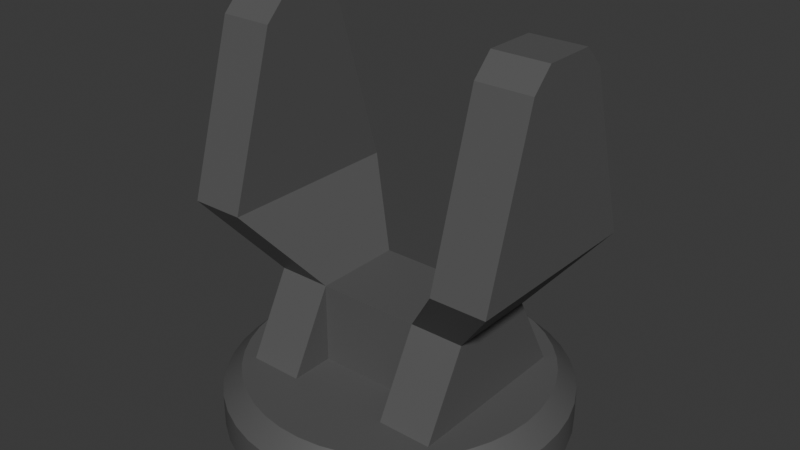 # Source: GatlingTurretSimon_CenterPillar.blend  (saved by Blender 4.4.32; exported with 4.5.12 LTS)
import bpy
from mathutils import Matrix  # noqa: F401  (used for matrix-valued properties, if any)

bpy.ops.wm.read_factory_settings(use_empty=True)
scene = bpy.context.scene
scene.name = 'Scene'

# ---- collections
col_collection = bpy.data.collections.new('Collection'); scene.collection.children.link(col_collection)

# ---- materials (node trees are filled in below, after node groups)
mat_turret = bpy.data.materials.new('Turret')

# ---- node groups
ng_smooth_by_angle = bpy.data.node_groups.new('Smooth by Angle', 'GeometryNodeTree')
_s = ng_smooth_by_angle.interface.new_socket(name='Mesh', in_out='OUTPUT', socket_type='NodeSocketGeometry')
_s = ng_smooth_by_angle.interface.new_socket(name='Mesh', in_out='INPUT', socket_type='NodeSocketGeometry')
_s = ng_smooth_by_angle.interface.new_socket(name='Angle', in_out='INPUT', socket_type='NodeSocketFloat')
_s.subtype = 'ANGLE'
_s.default_value = 0.5236
_s.min_value = 0.0
_s.max_value = 3.142
_s.description = 'Maximum face angle for smooth edges'
_s = ng_smooth_by_angle.interface.new_socket(name='Ignore Sharpness', in_out='INPUT', socket_type='NodeSocketBool')
_s.force_non_field = True
ng_smooth_by_angle.description = 'Set the sharpness of mesh edges based on the angle between the neighboring faces'
ng_smooth_by_angle.is_modifier = True
_N = ng_smooth_by_angle.nodes; _L = ng_smooth_by_angle.links
n0 = _N.new('GeometryNodeSetShadeSmooth'); n0.name = 'Set Shade Smooth'; n0.location = (120, -80)
n0.domain = 'EDGE'
n1 = _N.new('GeometryNodeSetShadeSmooth'); n1.name = 'Set Shade Smooth.001'; n1.location = (300, -80)
n2 = _N.new('NodeGroupOutput'); n2.name = 'Group Output'; n2.location = (480, -80)
n3 = _N.new('GeometryNodeInputMeshEdgeAngle'); n3.name = 'Edge Angle'; n3.location = (-440, -240)
n4 = _N.new('NodeGroupInput'); n4.name = 'Group Input'; n4.location = (-80, -80)
n5 = _N.new('GeometryNodeInputEdgeSmooth'); n5.name = 'Is Edge Smooth'; n5.location = (-260, -120)
n6 = _N.new('GeometryNodeInputShadeSmooth'); n6.name = 'Is Shade Smooth'; n6.location = (-440, -397)
n7 = _N.new('FunctionNodeCompare'); n7.name = 'Compare'; n7.location = (-260, -260)
n7.operation = 'LESS_EQUAL'
n7.inputs[6].default_value = (0.0, 0.0, 0.0, 0.0)
n7.inputs[7].default_value = (0.0, 0.0, 0.0, 0.0)
n8 = _N.new('FunctionNodeBooleanMath'); n8.name = 'Boolean Math.001'; n8.location = (-80, -260)
n9 = _N.new('NodeGroupInput'); n9.name = 'Group Input.001'; n9.location = (-440, -329)
n10 = _N.new('NodeGroupInput'); n10.name = 'Group Input.002'; n10.location = (-259, -189)
n11 = _N.new('FunctionNodeBooleanMath'); n11.name = 'Boolean Math'; n11.location = (-80, -149)
n11.operation = 'OR'
n12 = _N.new('FunctionNodeBooleanMath'); n12.name = 'Boolean Math.002'; n12.location = (-260, -380)
n12.operation = 'OR'
n13 = _N.new('NodeGroupInput'); n13.name = 'Group Input.003'; n13.location = (-440, -460)
_L.new(n3.outputs[0], n7.inputs[0])
_L.new(n1.outputs[0], n2.inputs[0])
_L.new(n9.outputs[1], n7.inputs[1])
_L.new(n7.outputs[0], n8.inputs[0])
_L.new(n4.outputs[0], n0.inputs[0])
_L.new(n0.outputs[0], n1.inputs[0])
_L.new(n8.outputs[0], n0.inputs[2])
_L.new(n10.outputs[2], n11.inputs[1])
_L.new(n5.outputs[0], n11.inputs[0])
_L.new(n11.outputs[0], n0.inputs[1])
_L.new(n13.outputs[2], n12.inputs[1])
_L.new(n6.outputs[0], n12.inputs[0])
_L.new(n12.outputs[0], n8.inputs[1])
n2.is_active_output = True

# ---- material node trees
mat_turret.use_nodes = True; mat_turret.node_tree.nodes.clear()
_N = mat_turret.node_tree.nodes; _L = mat_turret.node_tree.links
n0 = _N.new('ShaderNodeBsdfPrincipled'); n0.name = 'Principled BSDF'; n0.location = (10, 300)
n0.inputs[0].default_value = (0.102, 0.102, 0.102, 1.0)
n1 = _N.new('ShaderNodeOutputMaterial'); n1.name = 'Material Output'; n1.location = (300, 300)
_L.new(n0.outputs[0], n1.inputs[0])
n1.is_active_output = True

# ---- world
world_world = bpy.data.worlds.new('World'); scene.world = world_world
world_world.use_nodes = True; world_world.node_tree.nodes.clear()
_N = world_world.node_tree.nodes; _L = world_world.node_tree.links
n0 = _N.new('ShaderNodeOutputWorld'); n0.name = 'World Output'; n0.location = (300, 300)
n1 = _N.new('ShaderNodeBackground'); n1.name = 'Background'; n1.location = (10, 300)
n1.inputs[0].default_value = (0.05088, 0.05088, 0.05088, 1.0)
_L.new(n1.outputs[0], n0.inputs[0])
n0.is_active_output = True
world_world.color = (0.05088, 0.05088, 0.05088)
world_world.sun_shadow_jitter_overblur = 0.0

# ---- meshes
me_cylinder_002 = bpy.data.meshes.new('Cylinder.002')
me_cylinder_002.from_pydata([(0.0, 1.0, -0.1532), (0.1456, 0.9893, -0.1532), (0.2881, 0.9576, -0.1532), (0.4245, 0.9054, -0.1532), (0.5518, 0.834, -0.1532), (0.6673, 0.7448, -0.1532), (0.7686, 0.6397, -0.1532), (0.8536, 0.5209, -0.1532), (0.9203, 0.3911, -0.1532), (0.9675, 0.2529, -0.1532), (0.994, 0.1094, -0.1532), (0.9993, -0.03652, -0.1532), (0.9834, -0.1816, -0.1532), (0.9464, -0.3229, -0.1532), (0.8893, -0.4572, -0.1532), (0.8133, -0.5819, -0.1532), (0.7199, -0.6941, -0.1532), (0.6112, -0.7915, -0.1532), (0.4894, -0.872, -0.1532), (0.3572, -0.934, -0.1532), (0.2174, -0.9761, -0.1532), (0.073, -0.9973, -0.1532), (-0.073, -0.9973, -0.1532), (-0.2174, -0.9761, -0.1532), (-0.3572, -0.934, -0.1532), (-0.4894, -0.872, -0.1532), (-0.6112, -0.7915, -0.1532), (-0.7199, -0.6941, -0.1532), (-0.8133, -0.5819, -0.1532), (-0.8893, -0.4572, -0.1532), (-0.9464, -0.3229, -0.1532), (-0.9834, -0.1816, -0.1532), (-0.9993, -0.03652, -0.1532), (-0.994, 0.1094, -0.1532), (-0.9675, 0.2529, -0.1532), (-0.9203, 0.3911, -0.1532), (-0.8536, 0.5209, -0.1532), (-0.7686, 0.6397, -0.1532), (-0.6673, 0.7448, -0.1532), (-0.5518, 0.834, -0.1532), (-0.4245, 0.9054, -0.1532), (-0.2881, 0.9576, -0.1532), (-0.1456, 0.9893, -0.1532), (-9.313e-10, 0.8898, 0.1532), (0.0, 1.0, 0.04331), (0.1296, 0.8803, 0.1532), (0.1456, 0.9893, 0.04331), (0.2564, 0.8521, 0.1532), (0.2881, 0.9576, 0.04331), (0.3777, 0.8057, 0.1532), (0.4245, 0.9054, 0.04331), (0.491, 0.7421, 0.1532), (0.5518, 0.834, 0.04331), (0.5938, 0.6627, 0.1532), (0.6673, 0.7448, 0.04331), (0.684, 0.5692, 0.1532), (0.7686, 0.6397, 0.04331), (0.7595, 0.4635, 0.1532), (0.8536, 0.5209, 0.04331), (0.8189, 0.348, 0.1532), (0.9203, 0.3911, 0.04331), (0.8609, 0.2251, 0.1532), (0.9675, 0.2529, 0.04331), (0.8845, 0.09732, 0.1532), (0.994, 0.1094, 0.04331), (0.8892, -0.0325, 0.1532), (0.9993, -0.03652, 0.04331), (0.875, -0.1616, 0.1532), (0.9834, -0.1816, 0.04331), (0.8422, -0.2873, 0.1532), (0.9464, -0.3229, 0.04331), (0.7914, -0.4069, 0.1532), (0.8893, -0.4572, 0.04331), (0.7237, -0.5178, 0.1532), (0.8133, -0.5819, 0.04331), (0.6406, -0.6176, 0.1532), (0.7199, -0.6941, 0.04331), (0.5438, -0.7043, 0.1532), (0.6112, -0.7915, 0.04331), (0.4355, -0.776, 0.1532), (0.4894, -0.872, 0.04331), (0.3179, -0.8311, 0.1532), (0.3572, -0.934, 0.04331), (0.1935, -0.8685, 0.1532), (0.2174, -0.9761, 0.04331), (0.06495, -0.8875, 0.1532), (0.073, -0.9973, 0.04331), (-0.06495, -0.8875, 0.1532), (-0.073, -0.9973, 0.04331), (-0.1935, -0.8685, 0.1532), (-0.2174, -0.9761, 0.04331), (-0.3179, -0.8311, 0.1532), (-0.3572, -0.934, 0.04331), (-0.4355, -0.776, 0.1532), (-0.4894, -0.872, 0.04331), (-0.5438, -0.7043, 0.1532), (-0.6112, -0.7915, 0.04331), (-0.6406, -0.6176, 0.1532), (-0.7199, -0.6941, 0.04331), (-0.7237, -0.5178, 0.1532), (-0.8133, -0.5819, 0.04331), (-0.7914, -0.4069, 0.1532), (-0.8893, -0.4572, 0.04331), (-0.8422, -0.2873, 0.1532), (-0.9464, -0.3229, 0.04331), (-0.875, -0.1616, 0.1532), (-0.9834, -0.1816, 0.04331), (-0.8892, -0.0325, 0.1532), (-0.9993, -0.03652, 0.04331), (-0.8845, 0.09732, 0.1532), (-0.994, 0.1094, 0.04331), (-0.8609, 0.2251, 0.1532), (-0.9675, 0.2529, 0.04331), (-0.8189, 0.348, 0.1532), (-0.9203, 0.3911, 0.04331), (-0.7595, 0.4635, 0.1532), (-0.8536, 0.5209, 0.04331), (-0.684, 0.5692, 0.1532), (-0.7686, 0.6397, 0.04331), (-0.5938, 0.6627, 0.1532), (-0.6673, 0.7448, 0.04331), (-0.491, 0.7421, 0.1532), (-0.5518, 0.834, 0.04331), (-0.3777, 0.8057, 0.1532), (-0.4245, 0.9054, 0.04331), (-0.2564, 0.8521, 0.1532), (-0.2881, 0.9576, 0.04331), (-0.1296, 0.8803, 0.1532), (-0.1456, 0.9893, 0.04331)], [], [(42, 128, 44, 0), (2, 48, 50, 3), (3, 50, 52, 4), (4, 52, 54, 5), (5, 54, 56, 6), (6, 56, 58, 7), (7, 58, 60, 8), (8, 60, 62, 9), (9, 62, 64, 10), (10, 64, 66, 11), (11, 66, 68, 12), (12, 68, 70, 13), (13, 70, 72, 14), (14, 72, 74, 15), (15, 74, 76, 16), (16, 76, 78, 17), (17, 78, 80, 18), (18, 80, 82, 19), (19, 82, 84, 20), (20, 84, 86, 21), (21, 86, 88, 22), (22, 88, 90, 23), (23, 90, 92, 24), (24, 92, 94, 25), (25, 94, 96, 26), (26, 96, 98, 27), (27, 98, 100, 28), (28, 100, 102, 29), (29, 102, 104, 30), (30, 104, 106, 31), (31, 106, 108, 32), (32, 108, 110, 33), (33, 110, 112, 34), (34, 112, 114, 35), (35, 114, 116, 36), (36, 116, 118, 37), (37, 118, 120, 38), (38, 120, 122, 39), (39, 122, 124, 40), (40, 124, 126, 41), (41, 126, 128, 42), (0, 44, 46, 1), (1, 46, 48, 2), (0, 1, 2, 3, 4, 5, 6, 7, 8, 9, 10, 11, 12, 13, 14, 15, 16, 17, 18, 19, 20, 21, 22, 23, 24, 25, 26, 27, 28, 29, 30, 31, 32, 33, 34, 35, 36, 37, 38, 39, 40, 41, 42), (46, 44, 43, 45), (48, 46, 45, 47), (50, 48, 47, 49), (52, 50, 49, 51), (54, 52, 51, 53), (56, 54, 53, 55), (58, 56, 55, 57), (60, 58, 57, 59), (62, 60, 59, 61), (64, 62, 61, 63), (66, 64, 63, 65), (68, 66, 65, 67), (70, 68, 67, 69), (72, 70, 69, 71), (74, 72, 71, 73), (76, 74, 73, 75), (78, 76, 75, 77), (80, 78, 77, 79), (82, 80, 79, 81), (84, 82, 81, 83), (86, 84, 83, 85), (88, 86, 85, 87), (90, 88, 87, 89), (92, 90, 89, 91), (94, 92, 91, 93), (96, 94, 93, 95), (98, 96, 95, 97), (100, 98, 97, 99), (102, 100, 99, 101), (104, 102, 101, 103), (106, 104, 103, 105), (108, 106, 105, 107), (110, 108, 107, 109), (112, 110, 109, 111), (114, 112, 111, 113), (116, 114, 113, 115), (118, 116, 115, 117), (120, 118, 117, 119), (122, 120, 119, 121), (124, 122, 121, 123), (126, 124, 123, 125), (128, 126, 125, 127), (44, 128, 127, 43), (45, 43, 127, 125, 123, 121, 119, 117, 115, 113, 111, 109, 107, 105, 103, 101, 99, 97, 95, 93, 91, 89, 87, 85, 83, 81, 79, 77, 75, 73, 71, 69, 67, 65, 63, 61, 59, 57, 55, 53, 51, 49, 47)])
me_cylinder_002.polygons.foreach_set('use_smooth', [True] * 88)
_uv = me_cylinder_002.uv_layers.new(name='UVMap')
_uv.uv.foreach_set('vector', [0.02326, 0.5, 0.02326, 0.8207, -3.241e-07, 0.8207, -3.241e-07, 0.5, 0.9535, 0.5, 0.9535, 0.8207, 0.9302, 0.8207, 0.9302, 0.5, 0.9302, 0.5, 0.9302, 0.8207, 0.907, 0.8207, 0.907, 0.5, 0.907, 0.5, 0.907, 0.8207, 0.8837, 0.8207, 0.8837, 0.5, 0.8837, 0.5, 0.8837, 0.8207, 0.8605, 0.8207, 0.8605, 0.5, 0.8605, 0.5, 0.8605, 0.8207, 0.8372, 0.8207, 0.8372, 0.5, 0.8372, 0.5, 0.8372, 0.8207, 0.814, 0.8207, 0.814, 0.5, 0.814, 0.5, 0.814, 0.8207, 0.7907, 0.8207, 0.7907, 0.5, 0.7907, 0.5, 0.7907, 0.8207, 0.7674, 0.8207, 0.7674, 0.5, 0.7674, 0.5, 0.7674, 0.8207, 0.7442, 0.8207, 0.7442, 0.5, 0.7442, 0.5, 0.7442, 0.8207, 0.7209, 0.8207, 0.7209, 0.5, 0.7209, 0.5, 0.7209, 0.8207, 0.6977, 0.8207, 0.6977, 0.5, 0.6977, 0.5, 0.6977, 0.8207, 0.6744, 0.8207, 0.6744, 0.5, 0.6744, 0.5, 0.6744, 0.8207, 0.6512, 0.8207, 0.6512, 0.5, 0.6512, 0.5, 0.6512, 0.8207, 0.6279, 0.8207, 0.6279, 0.5, 0.6279, 0.5, 0.6279, 0.8207, 0.6047, 0.8207, 0.6047, 0.5, 0.6047, 0.5, 0.6047, 0.8207, 0.5814, 0.8207, 0.5814, 0.5, 0.5814, 0.5, 0.5814, 0.8207, 0.5581, 0.8207, 0.5581, 0.5, 0.5581, 0.5, 0.5581, 0.8207, 0.5349, 0.8207, 0.5349, 0.5, 0.5349, 0.5, 0.5349, 0.8207, 0.5116, 0.8207, 0.5116, 0.5, 0.5116, 0.5, 0.5116, 0.8207, 0.4884, 0.8207, 0.4884, 0.5, 0.4884, 0.5, 0.4884, 0.8207, 0.4651, 0.8207, 0.4651, 0.5, 0.4651, 0.5, 0.4651, 0.8207, 0.4419, 0.8207, 0.4419, 0.5, 0.4419, 0.5, 0.4419, 0.8207, 0.4186, 0.8207, 0.4186, 0.5, 0.4186, 0.5, 0.4186, 0.8207, 0.3953, 0.8207, 0.3953, 0.5, 0.3953, 0.5, 0.3953, 0.8207, 0.3721, 0.8207, 0.3721, 0.5, 0.3721, 0.5, 0.3721, 0.8207, 0.3488, 0.8207, 0.3488, 0.5, 0.3488, 0.5, 0.3488, 0.8207, 0.3256, 0.8207, 0.3256, 0.5, 0.3256, 0.5, 0.3256, 0.8207, 0.3023, 0.8207, 0.3023, 0.5, 0.3023, 0.5, 0.3023, 0.8207, 0.2791, 0.8207, 0.2791, 0.5, 0.2791, 0.5, 0.2791, 0.8207, 0.2558, 0.8207, 0.2558, 0.5, 0.2558, 0.5, 0.2558, 0.8207, 0.2326, 0.8207, 0.2326, 0.5, 0.2326, 0.5, 0.2326, 0.8207, 0.2093, 0.8207, 0.2093, 0.5, 0.2093, 0.5, 0.2093, 0.8207, 0.186, 0.8207, 0.186, 0.5, 0.186, 0.5, 0.186, 0.8207, 0.1628, 0.8207, 0.1628, 0.5, 0.1628, 0.5, 0.1628, 0.8207, 0.1395, 0.8207, 0.1395, 0.5, 0.1395, 0.5, 0.1395, 0.8207, 0.1163, 0.8207, 0.1163, 0.5, 0.1163, 0.5, 0.1163, 0.8207, 0.09302, 0.8207, 0.09302, 0.5, 0.09302, 0.5, 0.09302, 0.8207, 0.06977, 0.8207, 0.06977, 0.5, 0.06977, 0.5, 0.06977, 0.8207, 0.04651, 0.8207, 0.04651, 0.5, 0.04651, 0.5, 0.04651, 0.8207, 0.02326, 0.8207, 0.02326, 0.5, 1.0, 0.5, 1.0, 0.8207, 0.9767, 0.8207, 0.9767, 0.5, 0.9767, 0.5, 0.9767, 0.8207, 0.9535, 0.8207, 0.9535, 0.5, 0.75, 0.49, 0.7849, 0.4874, 0.8191, 0.4798, 0.8519, 0.4673, 0.8824, 0.4502, 0.9102, 0.4287, 0.9345, 0.4035, 0.9549, 0.375, 0.9709, 0.3439, 0.9822, 0.3107, 0.9886, 0.2762, 0.9898, 0.2412, 0.986, 0.2064, 0.9771, 0.1725, 0.9634, 0.1403, 0.9452, 0.1104, 0.9228, 0.08342, 0.8967, 0.06004, 0.8675, 0.04071, 0.8357, 0.02584, 0.8022, 0.01574, 0.7675, 0.01064, 0.7325, 0.01064, 0.6978, 0.01574, 0.6643, 0.02584, 0.6325, 0.04071, 0.6033, 0.06004, 0.5772, 0.08342, 0.5548, 0.1104, 0.5366, 0.1403, 0.5229, 0.1725, 0.514, 0.2064, 0.5102, 0.2412, 0.5114, 0.2762, 0.5178, 0.3107, 0.5291, 0.3439, 0.5451, 0.375, 0.5655, 0.4035, 0.5898, 0.4287, 0.6176, 0.4502, 0.6481, 0.4673, 0.6809, 0.4798, 0.7151, 0.4874, 0.2849, 0.4874, 0.25, 0.49, 0.25, 0.4636, 0.2811, 0.4613, 0.3191, 0.4798, 0.2849, 0.4874, 0.2811, 0.4613, 0.3115, 0.4545, 0.3519, 0.4673, 0.3191, 0.4798, 0.3115, 0.4545, 0.3406, 0.4434, 0.3824, 0.4502, 0.3519, 0.4673, 0.3406, 0.4434, 0.3678, 0.4281, 0.4102, 0.4287, 0.3824, 0.4502, 0.3678, 0.4281, 0.3925, 0.4091, 0.4345, 0.4035, 0.4102, 0.4287, 0.3925, 0.4091, 0.4142, 0.3866, 0.4549, 0.375, 0.4345, 0.4035, 0.4142, 0.3866, 0.4323, 0.3613, 0.4709, 0.3439, 0.4549, 0.375, 0.4323, 0.3613, 0.4465, 0.3335, 0.4822, 0.3107, 0.4709, 0.3439, 0.4465, 0.3335, 0.4566, 0.304, 0.4886, 0.2762, 0.4822, 0.3107, 0.4566, 0.304, 0.4623, 0.2734, 0.4898, 0.2412, 0.4886, 0.2762, 0.4623, 0.2734, 0.4634, 0.2422, 0.486, 0.2064, 0.4898, 0.2412, 0.4634, 0.2422, 0.46, 0.2112, 0.4771, 0.1725, 0.486, 0.2064, 0.46, 0.2112, 0.4521, 0.181, 0.4634, 0.1403, 0.4771, 0.1725, 0.4521, 0.181, 0.4399, 0.1524, 0.4452, 0.1104, 0.4634, 0.1403, 0.4399, 0.1524, 0.4237, 0.1257, 0.4228, 0.08342, 0.4452, 0.1104, 0.4237, 0.1257, 0.4037, 0.1018, 0.3967, 0.06004, 0.4228, 0.08342, 0.4037, 0.1018, 0.3805, 0.08097, 0.3675, 0.04071, 0.3967, 0.06004, 0.3805, 0.08097, 0.3545, 0.06377, 0.3357, 0.02584, 0.3675, 0.04071, 0.3545, 0.06377, 0.3263, 0.05053, 0.3022, 0.01574, 0.3357, 0.02584, 0.3263, 0.05053, 0.2964, 0.04155, 0.2675, 0.01064, 0.3022, 0.01574, 0.2964, 0.04155, 0.2656, 0.03701, 0.2325, 0.01064, 0.2675, 0.01064, 0.2656, 0.03701, 0.2344, 0.03701, 0.1978, 0.01574, 0.2325, 0.01064, 0.2344, 0.03701, 0.2036, 0.04155, 0.1643, 0.02584, 0.1978, 0.01574, 0.2036, 0.04155, 0.1737, 0.05053, 0.1325, 0.04071, 0.1643, 0.02584, 0.1737, 0.05053, 0.1455, 0.06377, 0.1033, 0.06004, 0.1325, 0.04071, 0.1455, 0.06377, 0.1195, 0.08097, 0.07722, 0.08342, 0.1033, 0.06004, 0.1195, 0.08097, 0.09626, 0.1018, 0.05481, 0.1104, 0.07722, 0.08342, 0.09626, 0.1018, 0.07632, 0.1257, 0.03656, 0.1403, 0.05481, 0.1104, 0.07632, 0.1257, 0.06007, 0.1524, 0.02285, 0.1725, 0.03656, 0.1403, 0.06007, 0.1524, 0.04788, 0.181, 0.01399, 0.2064, 0.02285, 0.1725, 0.04788, 0.181, 0.03999, 0.2112, 0.01016, 0.2412, 0.01399, 0.2064, 0.03999, 0.2112, 0.03658, 0.2422, 0.01144, 0.2762, 0.01016, 0.2412, 0.03658, 0.2422, 0.03772, 0.2734, 0.0178, 0.3107, 0.01144, 0.2762, 0.03772, 0.2734, 0.04339, 0.304, 0.02912, 0.3439, 0.0178, 0.3107, 0.04339, 0.304, 0.05345, 0.3335, 0.04514, 0.375, 0.02912, 0.3439, 0.05345, 0.3335, 0.06771, 0.3613, 0.06552, 0.4035, 0.04514, 0.375, 0.06771, 0.3613, 0.08585, 0.3866, 0.08984, 0.4287, 0.06552, 0.4035, 0.08585, 0.3866, 0.1075, 0.4091, 0.1176, 0.4502, 0.08984, 0.4287, 0.1075, 0.4091, 0.1322, 0.4281, 0.1481, 0.4673, 0.1176, 0.4502, 0.1322, 0.4281, 0.1594, 0.4434, 0.1809, 0.4798, 0.1481, 0.4673, 0.1594, 0.4434, 0.1885, 0.4545, 0.2151, 0.4874, 0.1809, 0.4798, 0.1885, 0.4545, 0.2189, 0.4613, 0.25, 0.49, 0.2151, 0.4874, 0.2189, 0.4613, 0.25, 0.4636, 0.2811, 0.4613, 0.25, 0.4636, 0.2189, 0.4613, 0.1885, 0.4545, 0.1594, 0.4434, 0.1322, 0.4281, 0.1075, 0.4091, 0.08585, 0.3866, 0.06771, 0.3613, 0.05345, 0.3335, 0.04339, 0.304, 0.03772, 0.2734, 0.03658, 0.2422, 0.03999, 0.2112, 0.04788, 0.181, 0.06007, 0.1524, 0.07632, 0.1257, 0.09626, 0.1018, 0.1195, 0.08097, 0.1455, 0.06377, 0.1737, 0.05053, 0.2036, 0.04155, 0.2344, 0.03701, 0.2656, 0.03701, 0.2964, 0.04155, 0.3263, 0.05053, 0.3545, 0.06377, 0.3805, 0.08097, 0.4037, 0.1018, 0.4237, 0.1257, 0.4399, 0.1524, 0.4521, 0.181, 0.46, 0.2112, 0.4634, 0.2422, 0.4623, 0.2734, 0.4566, 0.304, 0.4465, 0.3335, 0.4323, 0.3613, 0.4142, 0.3866, 0.3925, 0.4091, 0.3678, 0.4281, 0.3406, 0.4434, 0.3115, 0.4545])
me_cylinder_002.materials.append(mat_turret)
me_cylinder_002.update()
me_cylinder_001 = bpy.data.meshes.new('Cylinder.001')
me_cylinder_001.from_pydata([(0.6229, -0.5871, 0.0394), (0.6229, -0.2683, 0.6275), (0.3038, -0.5871, 0.0394), (0.3038, -0.2683, 0.6275), (0.6229, 0.0, 0.0394), (0.6229, 0.0, 0.6275), (0.3038, 0.0, 0.6275), (0.3038, 0.0, 0.0394), (0.6229, -0.2683, 0.0394), (-2.98e-08, -0.2683, 0.6275), (0.0, 0.0, 0.6275), (0.3038, -0.2683, 0.0394), (0.0, -0.2683, 0.0394), (0.9674, -0.5629, 1.049), (0.6483, -0.5629, 1.049), (0.9674, 0.0, 1.049), (0.6483, 0.0, 1.049), (0.9674, 0.0, 2.146), (0.6483, 0.0, 2.146), (0.9674, -0.1509, 2.146), (0.9674, -0.2683, 2.028), (0.6483, -0.2683, 2.028), (0.6483, -0.1509, 2.146)], [], [(4, 5, 1, 8), (7, 4, 8, 11), (3, 1, 13, 14), (0, 1, 3, 2), (6, 10, 9, 3), (8, 1, 0), (2, 3, 11), (11, 8, 0, 2), (9, 12, 11, 3), (16, 14, 21, 22, 18), (6, 3, 14, 16), (1, 5, 15, 13), (14, 13, 20, 21), (17, 18, 22, 19), (19, 22, 21, 20), (13, 15, 17, 19, 20)])
_uv = me_cylinder_001.uv_layers.new(name='UVMap')
_uv.uv.foreach_set('vector', [0.375, 0.625, 0.625, 0.625, 0.625, 0.75, 0.375, 0.6978, 0.2917, 0.625, 0.375, 0.625, 0.375, 0.6978, 0.2917, 0.7015, 0.625, 0.8333, 0.625, 0.75, 0.625, 0.75, 0.625, 0.8333, 0.375, 0.75, 0.625, 0.75, 0.625, 0.8333, 0.375, 0.8333, 0.7083, 0.625, 0.75, 0.625, 0.75, 0.75, 0.7083, 0.75, 0.375, 0.6978, 0.625, 0.75, 0.375, 0.75, 0.375, 0.8333, 0.625, 0.8333, 0.2917, 0.7015, 0.2917, 0.7015, 0.375, 0.6978, 0.375, 0.75, 0.2917, 0.75, 0.75, 0.75, 0.0, 0.0, 0.2917, 0.7015, 0.7083, 0.75, 0.7083, 0.625, 0.7083, 0.75, 0.7083, 0.75, 0.7083, 0.6953, 0.7083, 0.625, 0.7083, 0.625, 0.7083, 0.75, 0.7083, 0.75, 0.7083, 0.625, 0.625, 0.75, 0.625, 0.625, 0.625, 0.625, 0.625, 0.75, 0.625, 0.8333, 0.625, 0.75, 0.625, 0.75, 0.625, 0.8333, 0.625, 0.625, 0.7083, 0.625, 0.7083, 0.6953, 0.625, 0.6953, 0.625, 0.75, 0.625, 0.8333, 0.625, 0.8333, 0.625, 0.75, 0.625, 0.75, 0.625, 0.625, 0.625, 0.625, 0.625, 0.6953, 0.625, 0.75])
me_cylinder_001.materials.append(mat_turret)
me_cylinder_001.update()

# ---- objects
ob_basecylinder = bpy.data.objects.new('BaseCylinder', me_cylinder_002)
ob_pillar = bpy.data.objects.new('Pillar', me_cylinder_001)

# ---- transforms, parenting, visibility, modifiers, constraints
ob_basecylinder.location = (0.0, 0.0, 2.071)
_m = ob_basecylinder.modifiers.new('Smooth by Angle', 'NODES')
_m.node_group = ng_smooth_by_angle
_m.use_pin_to_last = True
_m.show_group_selector = False
ob_pillar.parent = ob_basecylinder
ob_pillar.matrix_parent_inverse = Matrix(((1.0, -0.0, 0.0, -0.0), (-0.0, 1.0, -0.0, 0.0), (0.0, -0.0, 1.0, -2.071), (-0.0, 0.0, -0.0, 1.0)))
ob_pillar.location = (0.0, 0.0, 2.071)
_m = ob_pillar.modifiers.new('Mirror', 'MIRROR')
_m.use_axis = (True, True, False)
_m.use_clip = True

# ---- collection membership
col_collection.objects.link(ob_basecylinder)
col_collection.objects.link(ob_pillar)

# ---- scene / render settings (as saved in the file)
scene.frame_start = 1; scene.frame_end = 250; scene.frame_set(1)
scene.render.engine = 'BLENDER_EEVEE_NEXT'
bpy.context.view_layer.update()

# ---- added for rendering (the .blend has no active camera and no usable light): camera, sun
cam_auto = bpy.data.cameras.new('AutoCamera')
cam_auto.lens = 50.0
cam_auto.sensor_width = 36.0
cam_auto.clip_end = 1000.0
ob_auto_camera = bpy.data.objects.new('AutoCamera', cam_auto)
scene.collection.objects.link(ob_auto_camera)
ob_auto_camera.location = (3.37034, -4.04308, 5.7631)
ob_auto_camera.rotation_euler = (1.09748, -7.21219e-08, 0.694738)
scene.camera = ob_auto_camera
light_auto_sun = bpy.data.lights.new('AutoSun', 'SUN')
light_auto_sun.energy = 3.0
light_auto_sun.angle = 0.0523599
ob_auto_sun = bpy.data.objects.new('AutoSun', light_auto_sun)
scene.collection.objects.link(ob_auto_sun)
ob_auto_sun.rotation_euler = (0.872665, 0.174533, 0.523599)
bpy.context.view_layer.update()
